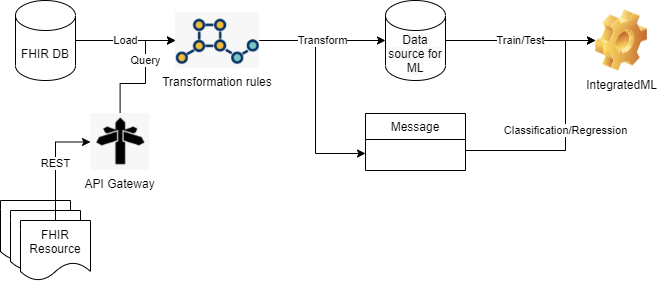

The diagram above was exported from draw.io. Its source (the exported page's mxGraphModel, read from the mxfile embedded in the PNG):
<mxGraphModel dx="917" dy="450" grid="1" gridSize="10" guides="1" tooltips="1" connect="1" arrows="1" fold="1" page="1" pageScale="1" pageWidth="827" pageHeight="1169" math="0" shadow="0">
  <root>
    <mxCell id="36Itm6dsQGstuqdsTwo--0" />
    <mxCell id="36Itm6dsQGstuqdsTwo--1" parent="36Itm6dsQGstuqdsTwo--0" />
    <mxCell id="36Itm6dsQGstuqdsTwo--2" value="Load" style="edgeStyle=orthogonalEdgeStyle;rounded=0;orthogonalLoop=1;jettySize=auto;html=1;entryX=0;entryY=0.5;entryDx=0;entryDy=0;" edge="1" parent="36Itm6dsQGstuqdsTwo--1" source="36Itm6dsQGstuqdsTwo--3" target="36Itm6dsQGstuqdsTwo--6">
      <mxGeometry relative="1" as="geometry" />
    </mxCell>
    <mxCell id="36Itm6dsQGstuqdsTwo--3" value="FHIR DB" style="shape=cylinder3;whiteSpace=wrap;html=1;boundedLbl=1;backgroundOutline=1;size=15;" vertex="1" parent="36Itm6dsQGstuqdsTwo--1">
      <mxGeometry x="30" y="20" width="60" height="80" as="geometry" />
    </mxCell>
    <mxCell id="36Itm6dsQGstuqdsTwo--4" style="edgeStyle=orthogonalEdgeStyle;rounded=0;orthogonalLoop=1;jettySize=auto;html=1;" edge="1" parent="36Itm6dsQGstuqdsTwo--1" source="36Itm6dsQGstuqdsTwo--6">
      <mxGeometry relative="1" as="geometry">
        <Array as="points">
          <mxPoint x="330" y="60" />
          <mxPoint x="330" y="173" />
          <mxPoint x="380" y="173" />
        </Array>
        <mxPoint x="380" y="173" as="targetPoint" />
      </mxGeometry>
    </mxCell>
    <mxCell id="36Itm6dsQGstuqdsTwo--5" value="Transform" style="edgeStyle=orthogonalEdgeStyle;rounded=0;orthogonalLoop=1;jettySize=auto;html=1;entryX=0;entryY=0.5;entryDx=0;entryDy=0;entryPerimeter=0;" edge="1" parent="36Itm6dsQGstuqdsTwo--1" source="36Itm6dsQGstuqdsTwo--6" target="36Itm6dsQGstuqdsTwo--16">
      <mxGeometry relative="1" as="geometry" />
    </mxCell>
    <mxCell id="36Itm6dsQGstuqdsTwo--6" value="Transformation rules" style="shape=image;verticalLabelPosition=bottom;labelBackgroundColor=#ffffff;verticalAlign=top;aspect=fixed;imageAspect=0;image=data:image/png,(base64 omitted: 10848 chars);" vertex="1" parent="36Itm6dsQGstuqdsTwo--1">
      <mxGeometry x="190" y="32" width="84" height="56" as="geometry" />
    </mxCell>
    <mxCell id="36Itm6dsQGstuqdsTwo--7" value="Train/Test" style="edgeStyle=orthogonalEdgeStyle;rounded=0;orthogonalLoop=1;jettySize=auto;html=1;entryX=0;entryY=0.5;entryDx=0;entryDy=0;exitX=1;exitY=0.5;exitDx=0;exitDy=0;exitPerimeter=0;" edge="1" parent="36Itm6dsQGstuqdsTwo--1" source="36Itm6dsQGstuqdsTwo--16" target="36Itm6dsQGstuqdsTwo--10">
      <mxGeometry relative="1" as="geometry" />
    </mxCell>
    <mxCell id="36Itm6dsQGstuqdsTwo--8" value="Classification/Regression" style="edgeStyle=orthogonalEdgeStyle;rounded=0;orthogonalLoop=1;jettySize=auto;html=1;entryX=0;entryY=0.5;entryDx=0;entryDy=0;" edge="1" parent="36Itm6dsQGstuqdsTwo--1" target="36Itm6dsQGstuqdsTwo--10">
      <mxGeometry relative="1" as="geometry">
        <Array as="points">
          <mxPoint x="480" y="170" />
          <mxPoint x="580" y="170" />
          <mxPoint x="580" y="60" />
        </Array>
        <mxPoint x="480" y="170" as="sourcePoint" />
      </mxGeometry>
    </mxCell>
    <mxCell id="36Itm6dsQGstuqdsTwo--9" value="Message" style="swimlane;fontStyle=0;childLayout=stackLayout;horizontal=1;startSize=26;fillColor=none;horizontalStack=0;resizeParent=1;resizeParentMax=0;resizeLast=0;collapsible=1;marginBottom=0;" vertex="1" parent="36Itm6dsQGstuqdsTwo--1">
      <mxGeometry x="380" y="133" width="100" height="57" as="geometry" />
    </mxCell>
    <mxCell id="36Itm6dsQGstuqdsTwo--10" value="IntegratedML" style="shape=image;html=1;verticalLabelPosition=bottom;verticalAlign=top;imageAspect=1;aspect=fixed;image=img/clipart/Gear_128x128.png" vertex="1" parent="36Itm6dsQGstuqdsTwo--1">
      <mxGeometry x="610" y="29.5" width="52" height="61" as="geometry" />
    </mxCell>
    <mxCell id="36Itm6dsQGstuqdsTwo--11" value="" style="group" vertex="1" connectable="0" parent="36Itm6dsQGstuqdsTwo--1">
      <mxGeometry x="15" y="220" width="90" height="80" as="geometry" />
    </mxCell>
    <mxCell id="36Itm6dsQGstuqdsTwo--12" value="" style="shape=document;whiteSpace=wrap;html=1;boundedLbl=1;" vertex="1" parent="36Itm6dsQGstuqdsTwo--11">
      <mxGeometry width="70" height="60" as="geometry" />
    </mxCell>
    <mxCell id="36Itm6dsQGstuqdsTwo--13" value="" style="shape=document;whiteSpace=wrap;html=1;boundedLbl=1;" vertex="1" parent="36Itm6dsQGstuqdsTwo--11">
      <mxGeometry x="10" y="10" width="70" height="60" as="geometry" />
    </mxCell>
    <mxCell id="36Itm6dsQGstuqdsTwo--14" value="&lt;span&gt;FHIR Resource&lt;/span&gt;" style="shape=document;whiteSpace=wrap;html=1;boundedLbl=1;" vertex="1" parent="36Itm6dsQGstuqdsTwo--11">
      <mxGeometry x="20" y="20" width="70" height="60" as="geometry" />
    </mxCell>
    <mxCell id="36Itm6dsQGstuqdsTwo--15" value="REST" style="edgeStyle=orthogonalEdgeStyle;rounded=0;orthogonalLoop=1;jettySize=auto;html=1;entryX=0;entryY=0.5;entryDx=0;entryDy=0;" edge="1" parent="36Itm6dsQGstuqdsTwo--1" source="36Itm6dsQGstuqdsTwo--14" target="36Itm6dsQGstuqdsTwo--17">
      <mxGeometry relative="1" as="geometry">
        <Array as="points">
          <mxPoint x="70" y="162" />
        </Array>
        <mxPoint x="230" y="250" as="targetPoint" />
      </mxGeometry>
    </mxCell>
    <mxCell id="36Itm6dsQGstuqdsTwo--16" value="&#10;&#10;&lt;span style=&quot;color: rgb(0, 0, 0); font-family: helvetica; font-size: 12px; font-style: normal; font-weight: 400; letter-spacing: normal; text-align: center; text-indent: 0px; text-transform: none; word-spacing: 0px; background-color: rgb(248, 249, 250); display: inline; float: none;&quot;&gt;Data source for ML&lt;/span&gt;&#10;&#10;" style="shape=cylinder3;whiteSpace=wrap;html=1;boundedLbl=1;backgroundOutline=1;size=15;" vertex="1" parent="36Itm6dsQGstuqdsTwo--1">
      <mxGeometry x="400" y="20" width="60" height="80" as="geometry" />
    </mxCell>
    <mxCell id="36Itm6dsQGstuqdsTwo--18" value="Query" style="edgeStyle=orthogonalEdgeStyle;rounded=0;orthogonalLoop=1;jettySize=auto;html=1;entryX=0;entryY=0.5;entryDx=0;entryDy=0;" edge="1" parent="36Itm6dsQGstuqdsTwo--1" source="36Itm6dsQGstuqdsTwo--17" target="36Itm6dsQGstuqdsTwo--6">
      <mxGeometry x="0.2212" relative="1" as="geometry">
        <Array as="points">
          <mxPoint x="135" y="103" />
          <mxPoint x="160" y="103" />
          <mxPoint x="160" y="60" />
        </Array>
        <mxPoint as="offset" />
      </mxGeometry>
    </mxCell>
    <mxCell id="36Itm6dsQGstuqdsTwo--17" value="API Gateway" style="shape=image;verticalLabelPosition=bottom;labelBackgroundColor=#ffffff;verticalAlign=top;aspect=fixed;imageAspect=0;image=data:image/png,(base64 omitted: 3084 chars);" vertex="1" parent="36Itm6dsQGstuqdsTwo--1">
      <mxGeometry x="105" y="133" width="59.22" height="57" as="geometry" />
    </mxCell>
  </root>
</mxGraphModel>